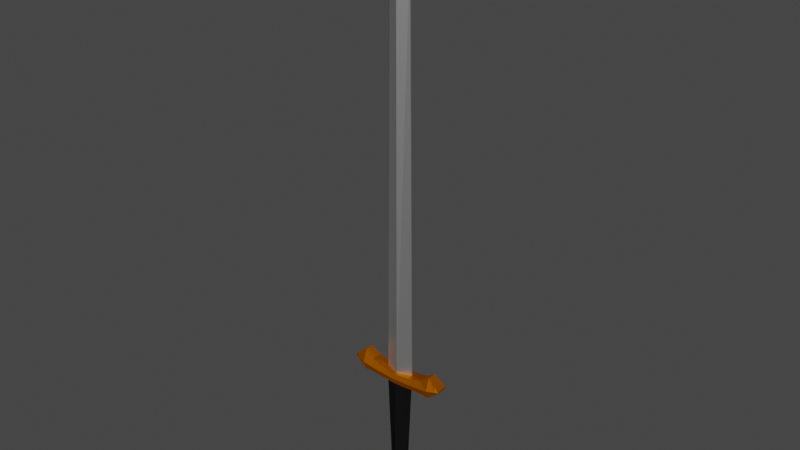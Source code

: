 # Source: Espada.blend  (saved by Blender 3.2.14; exported with 4.5.12 LTS)
import bpy
from mathutils import Matrix  # noqa: F401  (used for matrix-valued properties, if any)

bpy.ops.wm.read_factory_settings(use_empty=True)
scene = bpy.context.scene
scene.name = 'Scene'

# ---- collections
col_collection = bpy.data.collections.new('Collection'); scene.collection.children.link(col_collection)

# ---- images (referenced by path relative to the original .blend; pixels are not part of the script)
import os
ASSET_DIR = os.environ.get("B2B_ASSET_DIR", "")  # directory of the original .blend (textures are referenced by path, not embedded)
HERE = os.path.dirname(os.path.abspath(__file__))  # packed textures are extracted next to this script under _unpacked/

def load_image(name, relpath, width, height, colorspace="sRGB"):
    """Load a texture the original file referenced (path relative to the .blend, or extracted next to this script)."""
    p = next((c for c in (os.path.join(HERE, relpath), os.path.join(ASSET_DIR, relpath)) if relpath and os.path.exists(c)), "")
    if p:
        img = bpy.data.images.load(p, check_existing=True)
        img.name = name
    else:  # same state as the original file: an image datablock whose file is absent (Cycles renders it pink)
        img = bpy.data.images.new(name, width, height)
        img.source = "FILE"
        img.filepath = "//" + (relpath or name)
    img.colorspace_settings.name = colorspace
    return img
img_espada = load_image('Espada', 'Espada.png', 1024, 1024, 'sRGB')

# ---- materials (node trees are filled in below, after node groups)
mat_enbellecedor = bpy.data.materials.new('Enbellecedor')
mat_enbellecedor.diffuse_color = (1.0, 1.0, 1.0, 1.0)
mat_metal = bpy.data.materials.new('Metal')
mat_material_002 = bpy.data.materials.new('Material.002')
mat_bola_inferior = bpy.data.materials.new('Bola inferior')

# ---- material node trees
mat_enbellecedor.use_nodes = True; mat_enbellecedor.node_tree.nodes.clear()
_N = mat_enbellecedor.node_tree.nodes; _L = mat_enbellecedor.node_tree.links
n0 = _N.new('ShaderNodeOutputMaterial'); n0.name = 'Material Output'; n0.location = (300, 300)
n1 = _N.new('ShaderNodeBsdfSheen'); n1.name = 'BSDF Terciopelo'; n1.location = (10, 300)
n1.distribution = 'ASHIKHMIN'
n1.inputs[0].default_value = (0.01, 0.01, 0.01, 1.0)
n1.inputs[1].default_value = 1.0
n2 = _N.new('ShaderNodeTexImage'); n2.name = 'Imagen'; n2.location = (-284, 321)
n2.image = img_espada
_L.new(n1.outputs[0], n0.inputs[0])
n0.is_active_output = True
mat_metal.use_nodes = True; mat_metal.node_tree.nodes.clear()
_N = mat_metal.node_tree.nodes; _L = mat_metal.node_tree.links
n0 = _N.new('ShaderNodeOutputMaterial'); n0.name = 'Material Output'; n0.location = (300, 300)
n1 = _N.new('ShaderNodeBsdfAnisotropic'); n1.name = 'BSDF Reflectivo'; n1.location = (10, 300)
n1.distribution = 'GGX'
n2 = _N.new('ShaderNodeTexImage'); n2.name = 'Imagen'; n2.location = (-284, 321)
n2.image = img_espada
_L.new(n1.outputs[0], n0.inputs[0])
n0.is_active_output = True
mat_material_002.use_nodes = True; mat_material_002.node_tree.nodes.clear()
_N = mat_material_002.node_tree.nodes; _L = mat_material_002.node_tree.links
n0 = _N.new('ShaderNodeOutputMaterial'); n0.name = 'Material Output'; n0.location = (300, 300)
n1 = _N.new('ShaderNodeBsdfAnisotropic'); n1.name = 'BSDF Reflectivo'; n1.location = (10, 300)
n1.distribution = 'GGX'
n1.inputs[0].default_value = (0.8, 0.204, 0.0, 1.0)
n1.inputs[1].default_value = 0.6
n2 = _N.new('ShaderNodeTexImage'); n2.name = 'Imagen'; n2.location = (-284, 321)
n2.image = img_espada
_L.new(n1.outputs[0], n0.inputs[0])
n0.is_active_output = True
mat_bola_inferior.use_nodes = True; mat_bola_inferior.node_tree.nodes.clear()
_N = mat_bola_inferior.node_tree.nodes; _L = mat_bola_inferior.node_tree.links
n0 = _N.new('ShaderNodeOutputMaterial'); n0.name = 'Material Output'; n0.location = (300, 300)
n1 = _N.new('ShaderNodeBsdfAnisotropic'); n1.name = 'BSDF Reflectivo'; n1.location = (10, 300)
n1.distribution = 'GGX'
n1.inputs[0].default_value = (0.1, 0.1, 0.1, 1.0)
n1.inputs[1].default_value = 0.85
n2 = _N.new('ShaderNodeTexImage'); n2.name = 'Imagen'; n2.location = (-284, 321)
n2.image = img_espada
_L.new(n1.outputs[0], n0.inputs[0])
n0.is_active_output = True

# ---- world
world_world = bpy.data.worlds.new('World'); scene.world = world_world
world_world.use_nodes = True; world_world.node_tree.nodes.clear()
_N = world_world.node_tree.nodes; _L = world_world.node_tree.links
n0 = _N.new('ShaderNodeOutputWorld'); n0.name = 'World Output'; n0.location = (300, 300)
n1 = _N.new('ShaderNodeBackground'); n1.name = 'Background'; n1.location = (10, 300)
n1.inputs[0].default_value = (0.05088, 0.05088, 0.05088, 1.0)
_L.new(n1.outputs[0], n0.inputs[0])
n0.is_active_output = True
world_world.color = (0.05088, 0.05088, 0.05088)
world_world.use_sun_shadow = False
world_world.sun_shadow_jitter_overblur = 0.0

# ---- meshes
me_cilindro_001 = bpy.data.meshes.new('Cilindro.001')
me_cilindro_001.from_pydata([(-2.435e-09, 0.2104, 0.08401), (-2.424e-09, 0.2104, 2.733), (0.1898, 0.1488, 0.08401), (0.3045, 0.1488, 2.733), (0.2684, -2.376e-08, 0.08401), (0.4306, -2.376e-08, 2.733), (0.1898, -0.1488, 0.08401), (0.3045, -0.1488, 2.733), (-2.59e-08, -0.2104, 0.08401), (-4.007e-08, -0.2104, 2.733), (-1.229e-09, 0.2915, -0.63), (-2.331e-09, 0.2104, 1.456), (0.2511, 0.1488, 1.456), (0.3552, -2.376e-08, 1.456), (0.2511, -0.1488, 1.456), (-3.338e-08, -0.2104, 1.456), (0.2149, 0.1488, 0.7701), (0.3039, -2.376e-08, 0.7701), (0.2149, -0.1488, 0.7701), (-2.961e-08, -0.2104, 0.7701), (-3.05e-09, 0.2104, 0.7701), (-2.477e-09, 0.2104, 2.142), (0.278, 0.1488, 2.142), (0.3931, -2.376e-08, 2.142), (0.278, -0.1488, 2.142), (-3.685e-08, -0.2104, 2.142), (-1.229e-09, 0.2915, -0.5313), (0.2832, 0.2061, -0.5313), (0.4005, -2.335e-08, -0.5313), (0.2832, -0.2061, -0.5313), (-3.624e-08, -0.2915, -0.5313), (-1.011e-08, 0.07452, -1.181), (0.2832, 0.2061, -0.63), (0.4005, -2.335e-08, -0.63), (0.2832, -0.2061, -0.63), (-3.624e-08, -0.2915, -0.63), (0.04999, 0.0527, -1.181), (0.0707, -2.763e-08, -1.181), (0.04999, -0.0527, -1.181), (-1.629e-08, -0.07452, -1.181), (-1.32e-08, -3.326e-08, -1.181), (0.4593, 0.1913, 2.741), (-2.424e-09, 0.2104, 2.741), (0.4588, -2.376e-08, 2.741), (0.4593, -0.1913, 2.741), (-4.007e-08, -0.2104, 2.741), (-2.125e-08, 3.725e-07, 2.741), (0.4258, 0.02691, 3.076), (-0.0005933, 0.1425, 3.049), (0.4255, -2.376e-08, 3.076), (0.4258, -0.001649, 3.076), (-0.0005934, -0.1425, 3.049), (-0.0005928, 3.667e-07, 3.049), (0.8513, -2.376e-08, 2.761), (0.8518, 0.1795, 2.761), (0.8518, -0.1795, 2.761), (0.8518, 0.1603, 3.18), (0.8513, -2.376e-08, 3.18), (0.8518, -0.1603, 3.18), (1.133, -2.376e-08, 2.739), (1.133, 0.1667, 2.739), (1.133, -0.1667, 2.739), (1.133, 0.128, 3.375), (1.133, -2.376e-08, 3.375), (1.133, -0.128, 3.375), (1.373, -2.376e-08, 2.934), (1.374, 0.1608, 2.934), (1.374, -0.1608, 2.934), (1.374, 0.1608, 3.18), (1.373, -2.376e-08, 3.18), (1.374, -0.1608, 3.18), (1.478, -2.376e-08, 3.024), (1.478, 0.1608, 3.024), (1.478, -0.1608, 3.024), (1.478, 0.1608, 3.09), (1.478, -2.376e-08, 3.09), (1.478, -0.1608, 3.09), (0.4593, 0.2665, 2.935), (-5.96e-08, -0.269, 2.916), (-2.125e-08, 3.725e-07, 2.916), (0.0, 0.269, 2.916), (0.4593, -0.2665, 2.935), (0.8518, 0.2665, 2.97), (0.8518, -0.2665, 2.97), (1.133, 0.2665, 3.009), (1.133, -0.2665, 3.009), (1.374, 0.2055, 3.044), (1.374, -0.2055, 3.044), (1.478, 0.1608, 3.057), (1.478, -2.376e-08, 3.057), (1.478, -0.1608, 3.057), (0.4593, 0.1913, 3.082), (-2.424e-09, 0.2104, 3.044), (0.4588, -2.376e-08, 3.082), (0.4593, -0.1913, 3.082), (-4.007e-08, -0.2104, 3.044), (-2.125e-08, 3.725e-07, 3.044), (0.1103, -8.847e-09, 16.23), (0.0001106, 3.816e-07, 16.47), (0.1106, 0.02691, 16.23), (0.0001101, 0.02843, 16.47), (0.1106, -0.001649, 16.23), (0.0001101, -0.003172, 16.47), (2.492e-05, 3.798e-07, 14.88), (2.438e-05, 0.1425, 14.88), (0.3036, -1.066e-08, 14.9), (0.3039, -0.001649, 14.9), (0.3039, 0.02691, 14.9), (2.435e-05, -0.1425, 14.88), (7.418e-05, 3.809e-07, 15.82), (0.2117, -9.62e-09, 15.85), (7.361e-05, -0.1425, 15.82), (7.364e-05, 0.1425, 15.82), (0.212, -0.001649, 15.85), (0.212, 0.02691, 15.85), (4.901e-05, 0.1425, 15.35), (0.2861, -0.001649, 15.37), (0.2861, 0.02691, 15.37), (4.955e-05, 3.803e-07, 15.35), (0.2858, -1.014e-08, 15.37), (4.898e-05, -0.1425, 15.35)], [], [(21, 1, 3, 22), (22, 3, 5, 23), (23, 5, 7, 24), (24, 7, 9, 25), (2, 4, 28, 27), (6, 8, 30, 29), (18, 14, 15, 19), (17, 13, 14, 18), (16, 12, 13, 17), (20, 11, 12, 16), (0, 20, 16, 2), (2, 16, 17, 4), (4, 17, 18, 6), (6, 18, 19, 8), (14, 24, 25, 15), (13, 23, 24, 14), (12, 22, 23, 13), (11, 21, 22, 12), (27, 28, 33, 32), (29, 30, 35, 34), (0, 2, 27, 26), (4, 6, 29, 28), (10, 32, 36, 31), (33, 34, 38, 37), (28, 29, 34, 33), (26, 27, 32, 10), (39, 40, 37, 38), (37, 40, 31, 36), (34, 35, 39, 38), (32, 33, 37, 36), (79, 78, 95, 96), (5, 3, 41, 43), (9, 7, 44, 45), (43, 41, 54, 53), (3, 1, 42, 41), (7, 5, 43, 44), (113, 110, 97, 101), (112, 109, 98, 100), (80, 79, 96, 92), (93, 94, 58, 57), (77, 80, 92, 91), (78, 81, 94, 95), (83, 55, 61, 85), (55, 53, 59, 61), (81, 44, 55, 83), (44, 43, 53, 55), (91, 93, 57, 56), (77, 91, 56, 82), (62, 63, 69, 68), (59, 60, 66, 65), (57, 58, 64, 63), (82, 56, 62, 84), (53, 54, 60, 59), (56, 57, 63, 62), (69, 70, 76, 75), (87, 67, 73, 90), (61, 59, 65, 67), (85, 61, 67, 87), (63, 64, 70, 69), (84, 62, 68, 86), (89, 88, 74, 75), (90, 89, 75, 76), (86, 68, 74, 88), (65, 66, 72, 71), (68, 69, 75, 74), (67, 65, 71, 73), (66, 86, 88, 72), (73, 71, 89, 90), (71, 72, 88, 89), (60, 84, 86, 66), (64, 85, 87, 70), (70, 87, 90, 76), (54, 82, 84, 60), (41, 77, 82, 54), (94, 81, 83, 58), (58, 83, 85, 64), (45, 44, 81, 78), (41, 42, 80, 77), (42, 46, 79, 80), (46, 45, 78, 79), (48, 47, 91, 92), (47, 49, 93, 91), (49, 50, 94, 93), (50, 51, 95, 94), (52, 48, 92, 96), (51, 52, 96, 95), (99, 100, 98, 97), (97, 98, 102, 101), (114, 112, 100, 99), (109, 111, 102, 98), (111, 113, 101, 102), (110, 114, 99, 97), (49, 47, 107, 105), (51, 50, 106, 108), (52, 51, 108, 103), (47, 48, 104, 107), (48, 52, 103, 104), (50, 49, 105, 106), (119, 117, 114, 110), (120, 116, 113, 111), (118, 120, 111, 109), (117, 115, 112, 114), (115, 118, 109, 112), (116, 119, 110, 113), (106, 105, 119, 116), (104, 103, 118, 115), (107, 104, 115, 117), (103, 108, 120, 118), (108, 106, 116, 120), (105, 107, 117, 119)])
me_cilindro_001.polygons.foreach_set('material_index', [0, 0, 0, 0, 3, 3, 0, 0, 0, 0, 0, 0, 0, 0, 0, 0, 0, 0, 3, 3, 3, 3, 3, 3, 3, 3, 3, 3, 3, 3, 2, 2, 2, 2, 2, 2, 1, 1, 2, 2, 2, 2, 2, 2, 2, 2, 2, 2, 2, 2, 2, 2, 2, 2, 2, 2, 2, 2, 2, 2, 2, 2, 2, 2, 2, 2, 2, 2, 2, 2, 2, 2, 2, 2, 2, 2, 2, 2, 0, 0, 2, 2, 2, 2, 0, 0, 1, 1, 1, 1, 1, 1, 1, 1, 1, 1, 1, 1, 1, 1, 1, 1, 1, 1, 1, 1, 1, 1, 1, 1])
_uv = me_cilindro_001.uv_layers.new(name='MapaUV')
_uv.uv.foreach_set('vector', [0.1811, 0.2245, 0.1813, 0.2648, 0.1599, 0.2649, 0.1615, 0.2247, 0.1354, 0.03872, 0.1355, 0.0, 0.1461, 0.002281, 0.146, 0.04079, 0.1007, 0.04114, 0.09856, 0.0003412, 0.1102, 0.0, 0.1116, 0.04078, 0.1116, 0.04078, 0.1102, 0.0, 0.1314, 0.0003748, 0.1311, 0.0411, 0.1351, 0.1736, 0.1456, 0.175, 0.146, 0.2183, 0.1314, 0.2162, 0.1161, 0.1828, 0.1299, 0.1829, 0.1314, 0.225, 0.111, 0.2247, 0.1149, 0.1354, 0.1129, 0.0881, 0.1307, 0.08836, 0.1303, 0.1356, 0.1057, 0.1359, 0.1027, 0.08848, 0.1129, 0.0881, 0.1149, 0.1354, 0.1352, 0.1286, 0.1353, 0.08372, 0.1459, 0.08558, 0.1457, 0.1301, 0.1807, 0.1312, 0.1809, 0.1779, 0.1631, 0.1781, 0.1653, 0.1315, 0.1805, 0.08449, 0.1807, 0.1312, 0.1653, 0.1315, 0.1668, 0.08485, 0.1351, 0.1736, 0.1352, 0.1286, 0.1457, 0.1301, 0.1456, 0.175, 0.1456, 0.175, 0.1457, 0.1301, 0.1557, 0.1283, 0.1556, 0.1733, 0.1161, 0.1828, 0.1149, 0.1354, 0.1303, 0.1356, 0.1299, 0.1829, 0.1129, 0.0881, 0.1116, 0.04078, 0.1311, 0.0411, 0.1307, 0.08836, 0.1027, 0.08848, 0.1007, 0.04114, 0.1116, 0.04078, 0.1129, 0.0881, 0.1353, 0.08372, 0.1354, 0.03872, 0.146, 0.04079, 0.1459, 0.08558, 0.1809, 0.1779, 0.1811, 0.2245, 0.1615, 0.2247, 0.1631, 0.1781, 0.1314, 0.2162, 0.146, 0.2183, 0.146, 0.2249, 0.1314, 0.2228, 0.111, 0.2247, 0.1314, 0.225, 0.1314, 0.2318, 0.111, 0.2315, 0.1805, 0.08449, 0.1668, 0.08485, 0.161, 0.04214, 0.1813, 0.04169, 0.1456, 0.175, 0.1556, 0.1733, 0.1599, 0.2159, 0.146, 0.2183, 0.1813, 0.03497, 0.161, 0.03543, 0.1746, 0.0001577, 0.1783, 0.0, 0.09858, 0.2321, 0.111, 0.2315, 0.1223, 0.2706, 0.1197, 0.2707, 0.146, 0.2183, 0.1599, 0.2159, 0.1599, 0.2225, 0.146, 0.2249, 0.1813, 0.04169, 0.161, 0.04214, 0.161, 0.03543, 0.1813, 0.03497, 0.2086, 0.2035, 0.2086, 0.2087, 0.2037, 0.2087, 0.2051, 0.205, 0.2037, 0.2087, 0.2086, 0.2087, 0.2086, 0.2138, 0.2051, 0.2123, 0.111, 0.2315, 0.1314, 0.2318, 0.126, 0.2706, 0.1223, 0.2706, 0.1314, 0.2228, 0.146, 0.2249, 0.145, 0.2551, 0.1413, 0.2548, 0.01857, 0.0121, 0.03714, 0.0121, 0.0331, 0.02092, 0.01857, 0.02092, 0.2371, 0.1326, 0.2474, 0.1239, 0.2503, 0.1346, 0.2371, 0.1346, 0.2226, 0.1029, 0.2268, 0.1239, 0.2239, 0.1346, 0.2226, 0.1029, 0.2371, 0.1346, 0.2503, 0.1346, 0.2495, 0.1617, 0.2371, 0.1617, 0.2474, 0.1239, 0.2516, 0.1029, 0.2516, 0.1029, 0.2503, 0.1346, 0.2268, 0.1239, 0.2371, 0.1326, 0.2371, 0.1346, 0.2239, 0.1346, 0.2518, 0.9543, 0.2519, 0.9543, 0.2522, 0.9818, 0.2521, 0.9818, 0.008733, 0.9028, 0.01857, 0.9028, 0.01857, 0.9481, 0.01661, 0.9481, 0.0, 0.0121, 0.01857, 0.0121, 0.01857, 0.02092, 0.004045, 0.02092, 0.2379, 0.03123, 0.2511, 0.03126, 0.249, 0.05918, 0.2379, 0.05915, 0.2067, 0.03237, 0.2145, 0.002189, 0.2234, 0.005358, 0.2169, 0.03614, 0.2149, 0.2011, 0.2076, 0.172, 0.2164, 0.1673, 0.2226, 0.1972, 0.2027, 0.1467, 0.188, 0.1493, 0.1813, 0.1319, 0.2002, 0.1283, 0.2247, 0.1617, 0.2371, 0.1617, 0.2371, 0.1811, 0.2256, 0.1812, 0.2076, 0.172, 0.1941, 0.1745, 0.188, 0.1493, 0.2027, 0.1467, 0.2239, 0.1346, 0.2371, 0.1346, 0.2371, 0.1617, 0.2247, 0.1617, 0.2247, 0.03126, 0.2379, 0.03123, 0.2379, 0.05915, 0.2268, 0.05918, 0.2067, 0.03237, 0.2169, 0.03614, 0.2159, 0.06382, 0.2013, 0.05846, 0.1831, 0.2035, 0.1919, 0.2035, 0.1924, 0.221, 0.1813, 0.2211, 0.2371, 0.1811, 0.2486, 0.1812, 0.2482, 0.198, 0.2371, 0.1979, 0.2379, 0.05915, 0.249, 0.05918, 0.2467, 0.08151, 0.2379, 0.08148, 0.2013, 0.05846, 0.2159, 0.06382, 0.2234, 0.08605, 0.1983, 0.07745, 0.2371, 0.1617, 0.2495, 0.1617, 0.2486, 0.1812, 0.2371, 0.1811, 0.2268, 0.05918, 0.2379, 0.05915, 0.2379, 0.08148, 0.2291, 0.08151, 0.1924, 0.221, 0.2035, 0.2211, 0.2037, 0.229, 0.1926, 0.229, 0.1973, 0.1113, 0.1896, 0.1127, 0.1936, 0.1043, 0.1958, 0.1036, 0.2256, 0.1812, 0.2371, 0.1811, 0.2371, 0.1979, 0.226, 0.198, 0.2002, 0.1283, 0.1813, 0.1319, 0.1896, 0.1127, 0.1973, 0.1113, 0.1919, 0.2035, 0.2007, 0.2035, 0.2035, 0.2211, 0.1924, 0.221, 0.1983, 0.07745, 0.2234, 0.08605, 0.2056, 0.09771, 0.1963, 0.09461, 0.1926, 0.2312, 0.1815, 0.2312, 0.1815, 0.229, 0.1926, 0.229, 0.2037, 0.2312, 0.1926, 0.2312, 0.1926, 0.229, 0.2037, 0.229, 0.1963, 0.09461, 0.2056, 0.09771, 0.1976, 0.1029, 0.1954, 0.1023, 0.2371, 0.1979, 0.2482, 0.198, 0.2482, 0.2053, 0.2371, 0.2052, 0.1813, 0.2211, 0.1924, 0.221, 0.1926, 0.229, 0.1815, 0.229, 0.226, 0.198, 0.2371, 0.1979, 0.2371, 0.2052, 0.226, 0.2053, 0.1894, 0.09336, 0.1963, 0.09461, 0.1954, 0.1023, 0.1932, 0.1017, 0.2037, 0.2334, 0.1926, 0.2334, 0.1926, 0.2312, 0.2037, 0.2312, 0.1926, 0.2334, 0.1815, 0.2334, 0.1815, 0.2312, 0.1926, 0.2312, 0.1813, 0.07422, 0.1983, 0.07745, 0.1963, 0.09461, 0.1894, 0.09336, 0.2226, 0.1178, 0.2002, 0.1283, 0.1973, 0.1113, 0.2058, 0.1075, 0.2058, 0.1075, 0.1973, 0.1113, 0.1958, 0.1036, 0.1979, 0.1029, 0.1882, 0.05612, 0.2013, 0.05846, 0.1983, 0.07745, 0.1813, 0.07422, 0.1945, 0.03011, 0.2067, 0.03237, 0.2013, 0.05846, 0.1882, 0.05612, 0.2164, 0.1673, 0.2076, 0.172, 0.2027, 0.1467, 0.2153, 0.1401, 0.2153, 0.1401, 0.2027, 0.1467, 0.2002, 0.1283, 0.2226, 0.1178, 0.2027, 0.2035, 0.1941, 0.1745, 0.2076, 0.172, 0.2149, 0.2011, 0.1945, 0.03011, 0.2035, 0.0, 0.2145, 0.002189, 0.2067, 0.03237, 0.004045, 0.0, 0.01857, 0.0, 0.01857, 0.0121, 0.0, 0.0121, 0.01857, 0.0, 0.0331, 0.0, 0.03714, 0.0121, 0.01857, 0.0121, 0.2281, 5.943e-05, 0.236, 0.02894, 0.2247, 0.03126, 0.2234, 0.0, 0.236, 0.02894, 0.2379, 0.02892, 0.2379, 0.03123, 0.2247, 0.03126, 0.2379, 0.02892, 0.238, 0.02894, 0.2511, 0.03126, 0.2379, 0.03123, 0.238, 0.02894, 0.2477, 5.943e-05, 0.2524, 0.0, 0.2511, 0.03126, 0.01857, 0.02129, 0.008733, 0.02129, 0.004045, 0.02092, 0.01857, 0.02092, 0.02841, 0.02129, 0.01857, 0.02129, 0.01857, 0.02092, 0.0331, 0.02092, 0.2541, 0.9818, 0.2545, 1.0, 0.2525, 1.0, 0.2522, 0.9818, 0.2522, 0.9818, 0.2525, 1.0, 0.2523, 1.0, 0.2521, 0.9818, 0.08268, 0.8717, 0.09856, 0.8689, 0.09707, 0.9148, 0.08956, 0.8981, 0.01857, 0.9028, 0.02841, 0.9028, 0.01879, 0.9481, 0.01857, 0.9481, 0.06814, 0.04456, 0.05109, 0.04296, 0.05769, 0.01656, 0.06491, 0.0, 0.2519, 0.9543, 0.2538, 0.9543, 0.2541, 0.9818, 0.2522, 0.9818, 0.2526, 0.1029, 0.2545, 0.1029, 0.2536, 0.8899, 0.2518, 0.89, 0.06814, 0.9243, 0.03714, 0.9224, 0.04511, 0.1078, 0.06814, 0.1095, 0.01857, 0.02129, 0.02841, 0.02129, 0.02841, 0.8377, 0.01857, 0.8377, 0.06814, 0.002242, 0.09856, 0.0, 0.09856, 0.8048, 0.07645, 0.8073, 0.008733, 0.02129, 0.01857, 0.02129, 0.01857, 0.8377, 0.008733, 0.8377, 0.2525, 0.1029, 0.2526, 0.1029, 0.2518, 0.89, 0.2516, 0.89, 0.2518, 0.9216, 0.2536, 0.9216, 0.2538, 0.9543, 0.2519, 0.9543, 0.06814, 0.07705, 0.04627, 0.07533, 0.05109, 0.04296, 0.06814, 0.04456, 0.01857, 0.8703, 0.02841, 0.8703, 0.02841, 0.9028, 0.01857, 0.9028, 0.07766, 0.8394, 0.09856, 0.8369, 0.09856, 0.8689, 0.08268, 0.8717, 0.008733, 0.8703, 0.01857, 0.8703, 0.01857, 0.9028, 0.008733, 0.9028, 0.2516, 0.9216, 0.2518, 0.9216, 0.2519, 0.9543, 0.2518, 0.9543, 0.2516, 0.89, 0.2518, 0.89, 0.2518, 0.9216, 0.2516, 0.9216, 0.008733, 0.8377, 0.01857, 0.8377, 0.01857, 0.8703, 0.008733, 0.8703, 0.07645, 0.8073, 0.09856, 0.8048, 0.09856, 0.8369, 0.07766, 0.8394, 0.01857, 0.8377, 0.02841, 0.8377, 0.02841, 0.8703, 0.01857, 0.8703, 0.06814, 0.1095, 0.04511, 0.1078, 0.04627, 0.07533, 0.06814, 0.07705, 0.2518, 0.89, 0.2536, 0.8899, 0.2536, 0.9216, 0.2518, 0.9216])
me_cilindro_001.materials.append(mat_enbellecedor)
me_cilindro_001.materials.append(None)
me_cilindro_001.materials.append(mat_material_002)
me_cilindro_001.materials.append(mat_bola_inferior)
me_cilindro_001.update()

# ---- objects
ob_cilindro = bpy.data.objects.new('Cilindro', me_cilindro_001)

# ---- transforms, parenting, visibility, modifiers, constraints
ob_cilindro.location = (0.0, 0.0, 0.0)
ob_cilindro.material_slots[1].link = 'OBJECT'; ob_cilindro.material_slots[1].material = mat_metal
_m = ob_cilindro.modifiers.new('Simetrizar', 'MIRROR')
_m.merge_threshold = 0.01

# ---- collection membership
col_collection.objects.link(ob_cilindro)

# ---- scene / render settings (as saved in the file)
scene.frame_start = 1; scene.frame_end = 250; scene.frame_set(2)
scene.render.engine = 'CYCLES'
scene.cycles.sampling_pattern = 'TABULATED_SOBOL'
scene.cycles.use_adaptive_sampling = False
scene.cycles.use_light_tree = False
scene.view_settings.view_transform = 'Filmic'
bpy.context.view_layer.update()

# ---- added for rendering (the .blend has no active camera and no usable light): camera, sun
cam_auto = bpy.data.cameras.new('AutoCamera')
cam_auto.lens = 50.0
cam_auto.sensor_width = 36.0
cam_auto.clip_end = 1000.0
ob_auto_camera = bpy.data.objects.new('AutoCamera', cam_auto)
scene.collection.objects.link(ob_auto_camera)
ob_auto_camera.location = (16.5713, -19.8856, 20.9039)
ob_auto_camera.rotation_euler = (1.09748, -7.21219e-08, 0.694738)
scene.camera = ob_auto_camera
light_auto_sun = bpy.data.lights.new('AutoSun', 'SUN')
light_auto_sun.energy = 3.0
light_auto_sun.angle = 0.0523599
ob_auto_sun = bpy.data.objects.new('AutoSun', light_auto_sun)
scene.collection.objects.link(ob_auto_sun)
ob_auto_sun.rotation_euler = (0.872665, 0.174533, 0.523599)
bpy.context.view_layer.update()
